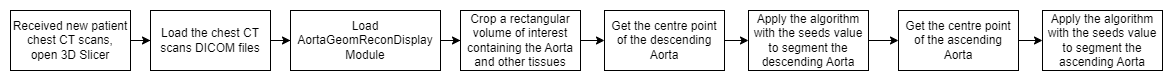

The diagram above was exported from draw.io. Its source (the exported page's mxGraphModel, read from the mxfile embedded in the PNG):
<mxGraphModel dx="2261" dy="796" grid="1" gridSize="10" guides="1" tooltips="1" connect="1" arrows="1" fold="1" page="1" pageScale="1" pageWidth="827" pageHeight="1169" math="0" shadow="0">
  <root>
    <mxCell id="WIyWlLk6GJQsqaUBKTNV-0" />
    <mxCell id="WIyWlLk6GJQsqaUBKTNV-1" parent="WIyWlLk6GJQsqaUBKTNV-0" />
    <mxCell id="fbShiMcSD8LXO1AVYmi8-7" value="" style="edgeStyle=orthogonalEdgeStyle;rounded=0;orthogonalLoop=1;jettySize=auto;html=1;" parent="WIyWlLk6GJQsqaUBKTNV-1" source="o_YPdYPrfL_o3RHApgQI-0" target="fbShiMcSD8LXO1AVYmi8-6" edge="1">
      <mxGeometry relative="1" as="geometry" />
    </mxCell>
    <mxCell id="o_YPdYPrfL_o3RHApgQI-0" value="Load the chest CT scans DICOM files" style="rounded=0;whiteSpace=wrap;html=1;" parent="WIyWlLk6GJQsqaUBKTNV-1" vertex="1">
      <mxGeometry x="-320" y="160" width="120" height="60" as="geometry" />
    </mxCell>
    <mxCell id="o_YPdYPrfL_o3RHApgQI-4" value="" style="edgeStyle=orthogonalEdgeStyle;rounded=0;orthogonalLoop=1;jettySize=auto;html=1;" parent="WIyWlLk6GJQsqaUBKTNV-1" source="o_YPdYPrfL_o3RHApgQI-1" target="o_YPdYPrfL_o3RHApgQI-3" edge="1">
      <mxGeometry relative="1" as="geometry" />
    </mxCell>
    <mxCell id="o_YPdYPrfL_o3RHApgQI-1" value="Crop a rectangular volume of interest containing the Aorta and other tissues" style="whiteSpace=wrap;html=1;rounded=0;" parent="WIyWlLk6GJQsqaUBKTNV-1" vertex="1">
      <mxGeometry x="-10" y="160" width="120" height="60" as="geometry" />
    </mxCell>
    <mxCell id="o_YPdYPrfL_o3RHApgQI-3" value="Get the centre point of the descending Aorta" style="whiteSpace=wrap;html=1;rounded=0;" parent="WIyWlLk6GJQsqaUBKTNV-1" vertex="1">
      <mxGeometry x="134" y="160" width="120" height="60" as="geometry" />
    </mxCell>
    <mxCell id="o_YPdYPrfL_o3RHApgQI-7" value="" style="edgeStyle=orthogonalEdgeStyle;rounded=0;orthogonalLoop=1;jettySize=auto;html=1;" parent="WIyWlLk6GJQsqaUBKTNV-1" target="o_YPdYPrfL_o3RHApgQI-8" edge="1">
      <mxGeometry relative="1" as="geometry">
        <mxPoint x="254" y="190" as="sourcePoint" />
      </mxGeometry>
    </mxCell>
    <mxCell id="o_YPdYPrfL_o3RHApgQI-8" value="Apply the algorithm with the seeds value to segment the descending Aorta" style="whiteSpace=wrap;html=1;rounded=0;" parent="WIyWlLk6GJQsqaUBKTNV-1" vertex="1">
      <mxGeometry x="278" y="160" width="120" height="60" as="geometry" />
    </mxCell>
    <mxCell id="o_YPdYPrfL_o3RHApgQI-9" value="" style="edgeStyle=orthogonalEdgeStyle;rounded=0;orthogonalLoop=1;jettySize=auto;html=1;" parent="WIyWlLk6GJQsqaUBKTNV-1" target="o_YPdYPrfL_o3RHApgQI-10" edge="1">
      <mxGeometry relative="1" as="geometry">
        <mxPoint x="398" y="190" as="sourcePoint" />
      </mxGeometry>
    </mxCell>
    <mxCell id="o_YPdYPrfL_o3RHApgQI-10" value="Get the centre point of the ascending Aorta" style="whiteSpace=wrap;html=1;rounded=0;" parent="WIyWlLk6GJQsqaUBKTNV-1" vertex="1">
      <mxGeometry x="428" y="160" width="120" height="60" as="geometry" />
    </mxCell>
    <mxCell id="o_YPdYPrfL_o3RHApgQI-11" value="" style="edgeStyle=orthogonalEdgeStyle;rounded=0;orthogonalLoop=1;jettySize=auto;html=1;" parent="WIyWlLk6GJQsqaUBKTNV-1" target="o_YPdYPrfL_o3RHApgQI-12" edge="1">
      <mxGeometry relative="1" as="geometry">
        <mxPoint x="548" y="190" as="sourcePoint" />
      </mxGeometry>
    </mxCell>
    <mxCell id="o_YPdYPrfL_o3RHApgQI-12" value="Apply the algorithm with the seeds value to segment the ascending Aorta" style="whiteSpace=wrap;html=1;rounded=0;" parent="WIyWlLk6GJQsqaUBKTNV-1" vertex="1">
      <mxGeometry x="572" y="160" width="120" height="60" as="geometry" />
    </mxCell>
    <mxCell id="fbShiMcSD8LXO1AVYmi8-2" value="" style="edgeStyle=orthogonalEdgeStyle;rounded=0;orthogonalLoop=1;jettySize=auto;html=1;" parent="WIyWlLk6GJQsqaUBKTNV-1" source="fbShiMcSD8LXO1AVYmi8-3" edge="1">
      <mxGeometry relative="1" as="geometry">
        <mxPoint x="-320" y="190" as="targetPoint" />
      </mxGeometry>
    </mxCell>
    <mxCell id="fbShiMcSD8LXO1AVYmi8-3" value="Received new patient chest CT scans, &lt;br&gt;open 3D Slicer" style="rounded=0;whiteSpace=wrap;html=1;" parent="WIyWlLk6GJQsqaUBKTNV-1" vertex="1">
      <mxGeometry x="-460" y="160" width="120" height="60" as="geometry" />
    </mxCell>
    <mxCell id="fbShiMcSD8LXO1AVYmi8-8" value="" style="edgeStyle=orthogonalEdgeStyle;rounded=0;orthogonalLoop=1;jettySize=auto;html=1;" parent="WIyWlLk6GJQsqaUBKTNV-1" source="fbShiMcSD8LXO1AVYmi8-6" target="o_YPdYPrfL_o3RHApgQI-1" edge="1">
      <mxGeometry relative="1" as="geometry" />
    </mxCell>
    <mxCell id="fbShiMcSD8LXO1AVYmi8-6" value="Load AortaGeomReconDisplay Module" style="rounded=0;whiteSpace=wrap;html=1;" parent="WIyWlLk6GJQsqaUBKTNV-1" vertex="1">
      <mxGeometry x="-180" y="160" width="150" height="60" as="geometry" />
    </mxCell>
  </root>
</mxGraphModel>